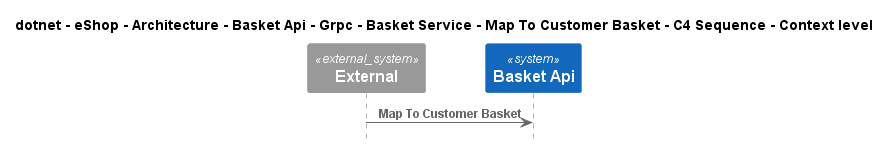

The diagram above was rendered by PlantUML. Its source (embedded in the PNG):
@startuml
!include ..\..\..\..\..\..\..\..\..\..\..\.c4s\C4_Sequence.puml

title dotnet - eShop - Architecture - Basket Api - Grpc - Basket Service - Map To Customer Basket - C4 Sequence - Context level

System_Ext(C4InterFlow.SoftwareSystems.ExternalSystem, "External", "")
System(dotnet.eShop.Architecture.SoftwareSystems.BasketApi, "Basket Api", "")

Rel(C4InterFlow.SoftwareSystems.ExternalSystem, dotnet.eShop.Architecture.SoftwareSystems.BasketApi, "Map To Customer Basket")


@enduml